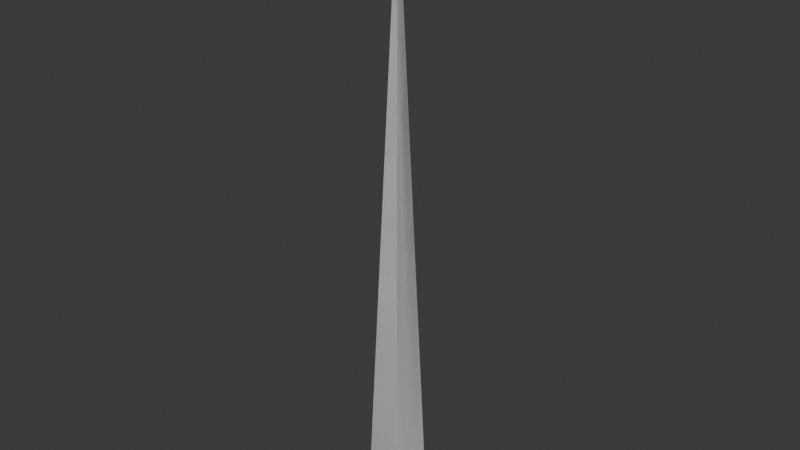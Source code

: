 # Source: arrow-small.blend  (saved by Blender 4.1.23; exported with 4.5.12 LTS)
import bpy
from mathutils import Matrix  # noqa: F401  (used for matrix-valued properties, if any)

bpy.ops.wm.read_factory_settings(use_empty=True)
scene = bpy.context.scene
scene.name = 'Scene'

# ---- collections
col_collection = bpy.data.collections.new('Collection'); scene.collection.children.link(col_collection)

# ---- world
world_world = bpy.data.worlds.new('World'); scene.world = world_world
world_world.use_nodes = True; world_world.node_tree.nodes.clear()
_N = world_world.node_tree.nodes; _L = world_world.node_tree.links
n0 = _N.new('ShaderNodeOutputWorld'); n0.name = 'World Output'; n0.location = (300, 300)
n1 = _N.new('ShaderNodeBackground'); n1.name = 'Background'; n1.location = (10, 300)
n1.inputs[0].default_value = (0.05088, 0.05088, 0.05088, 1.0)
_L.new(n1.outputs[0], n0.inputs[0])
n0.is_active_output = True
world_world.color = (0.05088, 0.05088, 0.05088)
world_world.use_sun_shadow = False
world_world.sun_shadow_jitter_overblur = 0.0

# ---- meshes
me_cone_002 = bpy.data.meshes.new('Cone.002')
me_cone_002.from_pydata([(0.0, 0.5, -5.0), (0.4755, 0.1545, -5.0), (0.2939, -0.4045, -5.0), (-0.2939, -0.4045, -5.0), (-0.4755, 0.1545, -5.0), (0.0, 0.0, 5.0)], [], [(0, 5, 1), (1, 5, 2), (2, 5, 3), (0, 1, 2, 3, 4), (3, 5, 4), (4, 5, 0)])
_uv = me_cone_002.uv_layers.new(name='UVMap')
_uv.uv.foreach_set('vector', [0.25, 0.49, 0.25, 0.25, 0.4783, 0.3242, 0.4783, 0.3242, 0.25, 0.25, 0.3911, 0.05584, 0.3911, 0.05584, 0.25, 0.25, 0.1089, 0.05584, 0.75, 0.49, 0.9783, 0.3242, 0.8911, 0.05584, 0.6089, 0.05584, 0.5217, 0.3242, 0.1089, 0.05584, 0.25, 0.25, 0.02175, 0.3242, 0.02175, 0.3242, 0.25, 0.25, 0.25, 0.49])
me_cone_002.update()
me_cone_003 = bpy.data.meshes.new('Cone.003')
me_cone_003.from_pydata([(0.0, 0.5, -5.0), (0.4755, 0.1545, -5.0), (0.2939, -0.4045, -5.0), (-0.2939, -0.4045, -5.0), (-0.4755, 0.1545, -5.0), (0.0, 0.0, 5.0)], [], [(0, 5, 1), (1, 5, 2), (2, 5, 3), (0, 1, 2, 3, 4), (3, 5, 4), (4, 5, 0)])
_uv = me_cone_003.uv_layers.new(name='UVMap')
_uv.uv.foreach_set('vector', [0.25, 0.49, 0.25, 0.25, 0.4783, 0.3242, 0.4783, 0.3242, 0.25, 0.25, 0.3911, 0.05584, 0.3911, 0.05584, 0.25, 0.25, 0.1089, 0.05584, 0.75, 0.49, 0.9783, 0.3242, 0.8911, 0.05584, 0.6089, 0.05584, 0.5217, 0.3242, 0.1089, 0.05584, 0.25, 0.25, 0.02175, 0.3242, 0.02175, 0.3242, 0.25, 0.25, 0.25, 0.49])
me_cone_003.update()

# ---- objects
ob_arrow = bpy.data.objects.new('arrow', me_cone_002)
ob_arrow_colonly = bpy.data.objects.new('arrow-colonly', me_cone_003)

# ---- transforms, parenting, visibility, modifiers, constraints
ob_arrow.location = (0.0, 0.0, 0.0)
ob_arrow_colonly.parent = ob_arrow
ob_arrow_colonly.location = (0.0, 0.0, 0.0)

# ---- collection membership
col_collection.objects.link(ob_arrow)
col_collection.objects.link(ob_arrow_colonly)

# ---- scene / render settings (as saved in the file)
scene.frame_start = 1; scene.frame_end = 250; scene.frame_set(1)
scene.render.engine = 'BLENDER_EEVEE_NEXT'
scene.cycles.sampling_pattern = 'TABULATED_SOBOL'
scene.eevee.ray_tracing_options.trace_max_roughness = 0.0
scene.unit_settings.scale_length = 0.001
bpy.context.view_layer.update()

# ---- added for rendering (the .blend has no active camera and no usable light): camera, sun
cam_auto = bpy.data.cameras.new('AutoCamera')
cam_auto.lens = 50.0
cam_auto.sensor_width = 36.0
cam_auto.clip_end = 1000.0
ob_auto_camera = bpy.data.objects.new('AutoCamera', cam_auto)
scene.collection.objects.link(ob_auto_camera)
ob_auto_camera.location = (9.3316, -11.1502, 7.46528)
ob_auto_camera.rotation_euler = (1.09748, -7.21219e-08, 0.694738)
scene.camera = ob_auto_camera
light_auto_sun = bpy.data.lights.new('AutoSun', 'SUN')
light_auto_sun.energy = 3.0
light_auto_sun.angle = 0.0523599
ob_auto_sun = bpy.data.objects.new('AutoSun', light_auto_sun)
scene.collection.objects.link(ob_auto_sun)
ob_auto_sun.rotation_euler = (0.872665, 0.174533, 0.523599)
bpy.context.view_layer.update()
